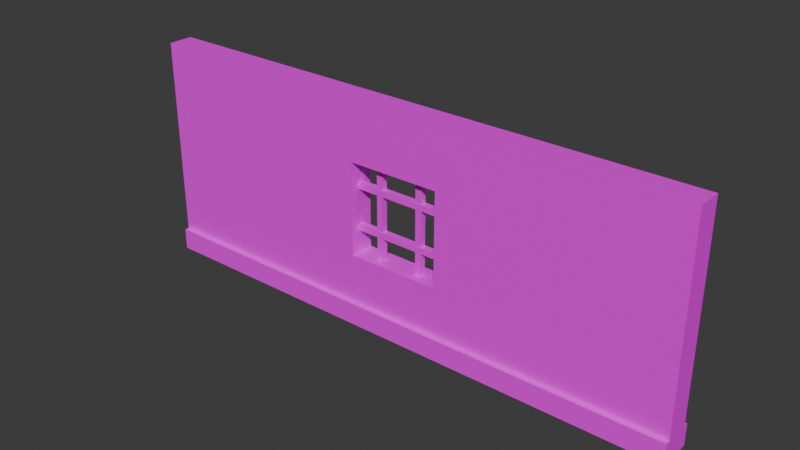 # Source: Window.blend  (saved by Blender 5.0.118; exported with 4.5.12 LTS)
import bpy
from mathutils import Matrix  # noqa: F401  (used for matrix-valued properties, if any)

bpy.ops.wm.read_factory_settings(use_empty=True)
scene = bpy.context.scene
scene.name = 'Scene'

# ---- collections
col_collection = bpy.data.collections.new('Collection'); scene.collection.children.link(col_collection)

# ---- images (referenced by path relative to the original .blend; pixels are not part of the script)
import os
ASSET_DIR = os.environ.get("B2B_ASSET_DIR", "")  # directory of the original .blend (textures are referenced by path, not embedded)
HERE = os.path.dirname(os.path.abspath(__file__))  # packed textures are extracted next to this script under _unpacked/

def load_image(name, relpath, width, height, colorspace="sRGB"):
    """Load a texture the original file referenced (path relative to the .blend, or extracted next to this script)."""
    p = next((c for c in (os.path.join(HERE, relpath), os.path.join(ASSET_DIR, relpath)) if relpath and os.path.exists(c)), "")
    if p:
        img = bpy.data.images.load(p, check_existing=True)
        img.name = name
    else:  # same state as the original file: an image datablock whose file is absent (Cycles renders it pink)
        img = bpy.data.images.new(name, width, height)
        img.source = "FILE"
        img.filepath = "//" + (relpath or name)
    img.colorspace_settings.name = colorspace
    return img
img_texturelabs_concrete_156s_jpg_001 = load_image('Texturelabs_Concrete_156S.jpg.001', 'Texturelabs_Concrete_156S.jpg', 1024, 1024, 'sRGB')
img_birch_png_001 = load_image('Birch.png.001', 'Birch.png', 1024, 1024, 'sRGB')
img_360_f_433772331_ipo5eqvn3bqhkb3vbprpygvkvuads9cq_jpg = load_image('360_F_433772331_iPo5eqvn3bqhKB3vBpRPyGVKvUaDs9CQ.jpg', '360_F_433772331_iPo5eqvn3bqhKB3vBpRPyGVKvUaDs9CQ.jpg', 1024, 1024, 'sRGB')

# ---- materials (node trees are filled in below, after node groups)
mat_wall = bpy.data.materials.new('Wall')
mat_baseboard = bpy.data.materials.new('Baseboard')
mat_darkwood = bpy.data.materials.new('DarkWood')

# ---- material node trees
mat_wall.use_nodes = True; mat_wall.node_tree.nodes.clear()
_N = mat_wall.node_tree.nodes; _L = mat_wall.node_tree.links
n0 = _N.new('ShaderNodeBsdfPrincipled'); n0.name = 'Principled BSDF'; n0.location = (-200, 100)
n1 = _N.new('ShaderNodeOutputMaterial'); n1.name = 'Material Output'; n1.location = (200, 100)
n2 = _N.new('ShaderNodeTexImage'); n2.name = 'Image Texture'; n2.location = (-490, 80)
n2.image = img_texturelabs_concrete_156s_jpg_001
_L.new(n0.outputs[0], n1.inputs[0])
_L.new(n2.outputs[0], n0.inputs[0])
n1.is_active_output = True
mat_baseboard.use_nodes = True; mat_baseboard.node_tree.nodes.clear()
_N = mat_baseboard.node_tree.nodes; _L = mat_baseboard.node_tree.links
n0 = _N.new('ShaderNodeBsdfPrincipled'); n0.name = 'Principled BSDF'; n0.location = (-200, 100)
n1 = _N.new('ShaderNodeOutputMaterial'); n1.name = 'Material Output'; n1.location = (200, 100)
n2 = _N.new('ShaderNodeTexImage'); n2.name = 'Image Texture'; n2.location = (-490, 80)
n2.image = img_birch_png_001
_L.new(n0.outputs[0], n1.inputs[0])
_L.new(n2.outputs[0], n0.inputs[0])
n1.is_active_output = True
mat_darkwood.use_nodes = True; mat_darkwood.node_tree.nodes.clear()
_N = mat_darkwood.node_tree.nodes; _L = mat_darkwood.node_tree.links
n0 = _N.new('ShaderNodeBsdfPrincipled'); n0.name = 'Principled BSDF'; n0.location = (-200, 100)
n1 = _N.new('ShaderNodeOutputMaterial'); n1.name = 'Material Output'; n1.location = (200, 100)
n2 = _N.new('ShaderNodeTexImage'); n2.name = 'Image Texture'; n2.location = (-490, 80)
n2.image = img_360_f_433772331_ipo5eqvn3bqhkb3vbprpygvkvuads9cq_jpg
_L.new(n0.outputs[0], n1.inputs[0])
_L.new(n2.outputs[0], n0.inputs[0])
n1.is_active_output = True

# ---- world
world_world = bpy.data.worlds.new('World'); scene.world = world_world
world_world.use_nodes = True; world_world.node_tree.nodes.clear()
_N = world_world.node_tree.nodes; _L = world_world.node_tree.links
n0 = _N.new('ShaderNodeOutputWorld'); n0.name = 'World Output'; n0.location = (200, 100)
n1 = _N.new('ShaderNodeBackground'); n1.name = 'Background'; n1.location = (-200, 100)
n1.inputs[0].default_value = (0.05088, 0.05088, 0.05088, 1.0)
_L.new(n1.outputs[0], n0.inputs[0])
n0.is_active_output = True
world_world.color = (0.05088, 0.05088, 0.05088)
world_world.sun_shadow_jitter_overblur = 0.0

# ---- meshes
me_cube_001 = bpy.data.meshes.new('Cube.001')
me_cube_001.from_pydata([(-8.0, -0.2, 0.0), (-8.0, -0.2, 0.35), (-8.0, 0.2, 0.0), (-8.0, 0.2, 0.35), (1.0, -0.2, 0.0), (1.0, -0.2, 0.35), (1.0, 0.2, 0.0), (1.0, 0.2, 0.35), (-8.0, -0.2, 3.6), (-8.0, 0.2, 3.6), (1.0, -0.2, 3.6), (1.0, 0.2, 3.6), (-8.0, 0.275, 0.0), (-8.0, 0.275, 0.35), (1.0, 0.275, 0.0), (1.0, 0.275, 0.35), (-8.0, -0.275, 0.0), (-8.0, -0.275, 0.35), (1.0, -0.275, 0.0), (1.0, -0.275, 0.35), (-2.75, 0.2, 0.0), (-4.25, 0.2, 0.0), (-4.25, -0.2, 0.0), (-2.75, -0.2, 0.0), (-2.75, 0.275, 0.0), (-4.25, 0.275, 0.0), (-4.25, -0.275, 0.0), (-2.75, -0.275, 0.0), (-4.23, 0.2, 1.135), (-2.73, 0.2, 1.135), (-4.23, 0.2, 2.635), (-2.73, 0.2, 2.635), (-4.23, -0.2, 1.135), (-2.73, -0.2, 1.135), (-4.23, -0.2, 2.635), (-2.73, -0.2, 2.635), (-3.18, -0.0536, 1.135), (-3.18, 0.0464, 1.135), (-3.08, 0.0464, 1.135), (-3.08, -0.0536, 1.135), (-3.881, -0.0536, 1.135), (-3.881, 0.0464, 1.135), (-3.781, 0.0464, 1.135), (-3.781, -0.0536, 1.135), (-3.18, -0.0536, 2.635), (-3.18, 0.0464, 2.635), (-3.08, 0.0464, 2.635), (-3.08, -0.0536, 2.635), (-3.881, -0.0536, 2.635), (-3.881, 0.0464, 2.635), (-3.781, 0.0464, 2.635), (-3.781, -0.0536, 2.635), (-4.23, -0.05756, 2.27), (-4.23, -0.05756, 2.17), (-4.23, 0.04244, 2.17), (-4.23, 0.04244, 2.27), (-4.23, -0.05756, 1.5), (-4.23, -0.05756, 1.6), (-4.23, 0.04244, 1.6), (-4.23, 0.04244, 1.5), (-2.73, -0.05756, 2.17), (-2.73, -0.05756, 2.27), (-2.73, 0.04244, 2.17), (-2.73, 0.04244, 2.27), (-2.73, -0.05756, 1.5), (-2.73, -0.05756, 1.6), (-2.73, 0.04244, 1.6), (-2.73, 0.04244, 1.5), (-3.18, -0.0536, 2.27), (-3.18, -0.0536, 2.17), (-3.18, -0.0536, 1.5), (-3.18, -0.0536, 1.6), (-3.18, 0.04244, 2.27), (-3.18, 0.04244, 1.6), (-3.18, 0.04244, 2.17), (-3.18, 0.04244, 1.5), (-3.08, -0.0536, 1.5), (-3.08, -0.0536, 1.6), (-3.08, -0.0536, 2.17), (-3.08, -0.0536, 2.27), (-3.08, 0.04244, 2.27), (-3.08, 0.04244, 1.6), (-3.08, 0.04244, 2.17), (-3.08, 0.04244, 1.5), (-3.781, -0.0536, 1.5), (-3.781, -0.0536, 1.6), (-3.781, -0.0536, 2.17), (-3.781, -0.0536, 2.27), (-3.881, -0.0536, 1.5), (-3.881, -0.0536, 1.6), (-3.881, -0.0536, 2.17), (-3.881, -0.0536, 2.27), (-3.881, 0.04244, 2.27), (-3.881, 0.04244, 1.5), (-3.881, 0.04244, 1.6), (-3.881, 0.04244, 2.17), (-3.781, 0.04244, 2.27), (-3.781, 0.04244, 1.5), (-3.781, 0.04244, 1.6), (-3.781, 0.04244, 2.17)], [], [(0, 1, 3, 2), (6, 7, 5, 4), (20, 6, 4, 23), (25, 12, 13, 15, 14, 24), (2, 3, 13, 12), (7, 6, 14, 15), (21, 2, 12, 25), (4, 5, 19, 18), (1, 0, 16, 17), (23, 4, 18, 27), (0, 22, 26, 16), (22, 23, 27, 26), (6, 20, 24, 14), (20, 21, 25, 24), (27, 18, 19, 17, 16, 26), (11, 9, 8, 10), (2, 21, 22, 0), (21, 20, 23, 22), (5, 1, 17, 19), (3, 7, 15, 13), (1, 8, 9, 3), (7, 11, 10, 5), (30, 28, 3, 9, 11, 7, 29, 31), (29, 7, 3, 28), (35, 33, 5, 10, 8, 1, 32, 34), (32, 1, 5, 33), (52, 34, 32, 56, 57, 58, 59, 28, 30, 55, 54, 53), (55, 30, 34, 52), (56, 32, 28, 59), (31, 29, 67, 66, 65, 64, 33, 35, 61, 60, 62, 63), (35, 31, 63, 61), (67, 29, 33, 64), (39, 33, 29, 38), (43, 40, 32, 33, 39, 36, 37, 38, 29, 28, 41, 42), (28, 32, 40, 41), (46, 31, 35, 47), (48, 34, 30, 49), (44, 47, 35, 34, 48, 51, 50, 49, 30, 31, 46, 45), (68, 44, 45, 37, 36, 70, 75, 73, 71, 69, 74, 72), (79, 47, 44, 68), (70, 36, 39, 76), (69, 71, 77, 78), (38, 37, 45, 46), (76, 39, 38, 46, 47, 79, 80, 82, 78, 77, 81, 83), (87, 51, 48, 91), (88, 40, 43, 84), (85, 86, 90, 89), (48, 49, 41, 40, 88, 93, 94, 89, 90, 95, 92, 91), (42, 41, 49, 50), (84, 43, 42, 50, 51, 87, 96, 99, 86, 85, 98, 97), (96, 72, 74, 99), (80, 63, 62, 82), (55, 92, 95, 54), (52, 53, 60, 61), (62, 60, 53, 54, 95, 90, 86, 99, 74, 69, 78, 82), (92, 55, 52, 61, 63, 80, 79, 68, 72, 96, 87, 91), (81, 66, 67, 83), (98, 73, 75, 97), (93, 59, 58, 94), (57, 56, 64, 65), (58, 57, 65, 66, 81, 77, 71, 73, 98, 85, 89, 94), (64, 56, 59, 93, 88, 84, 97, 75, 70, 76, 83, 67)])
me_cube_001.polygons.foreach_set('material_index', [1, 1, 1, 1, 1, 1, 1, 1, 1, 1, 1, 1, 1, 1, 1, 0, 1, 1, 1, 1, 0, 0, 0, 0, 0, 0, 2, 2, 2, 2, 2, 2, 2, 2, 2, 2, 2, 2, 2, 2, 2, 2, 2, 2, 2, 2, 2, 2, 2, 2, 2, 2, 2, 2, 2, 2, 2, 2, 2, 2, 2, 2])
_uv = me_cube_001.uv_layers.new(name='UVMap')
_uv.uv.foreach_set('vector', [0.0, 0.0, 0.0, 1.0, 0.0, 1.0, 0.0, 0.0, 1.0, 0.0, 1.0, 1.0, 1.0, 1.0, 1.0, 0.0, -0.3435, 0.001909, -0.007962, 0.001909, -0.007962, 1.009, -0.3435, 1.009, -0.6791, 0.001909, -1.015, 0.001909, 0.9988, -1.005, 1.0, 1.0, -0.007962, 0.001909, -0.3435, 0.001909, 0.0, 0.0, 0.0, 1.0, 0.0, 1.0, 0.0, 0.0, 1.0, 1.0, 1.0, 0.0, 1.0, 0.0, 1.0, 1.0, -0.6791, 0.001909, -1.015, 0.001909, -1.015, 0.001909, -0.6791, 0.001909, 1.0, 0.0, 1.0, 1.0, 1.0, 1.0, 1.0, 0.0, 0.0, 1.0, 0.0, 0.0, 0.0, 0.0, 0.0, 1.0, -0.3435, 1.009, -0.007962, 1.009, -0.007962, 1.009, -0.3435, 1.009, -1.015, 1.009, -0.6791, 1.009, -0.6791, 1.009, -1.015, 1.009, -0.6791, 1.009, -0.3435, 1.009, -0.3435, 1.009, -0.6791, 1.009, -0.007962, 0.001909, -0.3435, 0.001909, -0.3435, 0.001909, -0.007962, 0.001909, -0.3435, 0.001909, -0.6791, 0.001909, -0.6791, 0.001909, -0.3435, 0.001909, -0.3435, 1.009, -0.007962, 1.009, 1.0, 1.0, 0.9988, 2.015, -1.015, 1.009, -0.6791, 1.009, 0.9988, 0.001909, 2.005, 0.001909, 2.005, 1.009, 0.9988, 1.009, -1.015, 0.001909, -0.6791, 0.001909, -0.6791, 1.009, -1.015, 1.009, -0.6791, 0.001909, -0.3435, 0.001909, -0.3435, 1.009, -0.6791, 1.009, 0.9988, 1.009, 0.9988, 2.015, 0.9988, 2.015, 0.9988, 1.009, 0.9988, -1.005, 0.9988, 0.001909, 0.9988, 0.001909, 0.9988, -1.005, -2.487e-09, 0.002451, -2.487e-09, 1.002, 0.0, 1.0, 0.0, 0.0, 1.0, 0.0, 1.0, 1.0, 1.0, 1.002, 1.0, 0.002451, 1.241, 0.2938, 0.6971, 0.1029, 0.0, 0.0, 2.005, 0.001909, 1.0, 1.0, 1.0, 0.0, 0.7895, 0.1399, 1.167, 0.4136, 0.7895, 0.1399, 1.0, 0.0, 0.0, 0.0, 0.6971, 0.1029, 0.585, 0.708, 0.5853, 0.2447, 1.0, 0.002451, 0.9988, 1.009, -2.487e-09, 1.002, -2.487e-09, 0.002451, 0.4187, 0.2445, 0.4185, 0.7072, 0.4187, 0.2445, -2.487e-09, 0.002451, 1.0, 0.002451, 0.5853, 0.2447, 0.5641, 0.08993, 0.625, 0.008996, 0.375, 0.008996, 0.4359, 0.08993, 0.4525, 0.08993, 0.4525, 0.1467, 0.4359, 0.1467, 0.375, 0.2363, 0.625, 0.2363, 0.5641, 0.1467, 0.5475, 0.1467, 0.5475, 0.08993, 0.5641, 0.1467, 0.625, 0.2363, 0.625, 0.008996, 0.5641, 0.08993, 0.4359, 0.08993, 0.375, 0.008996, 0.375, 0.2363, 0.4359, 0.1467, 0.625, 0.5137, 0.375, 0.5137, 0.4359, 0.6033, 0.4525, 0.6033, 0.4525, 0.6601, 0.4359, 0.6601, 0.375, 0.741, 0.625, 0.741, 0.5641, 0.6601, 0.5475, 0.6601, 0.5475, 0.6033, 0.5641, 0.6033, 0.625, 0.741, 0.625, 0.5137, 0.5641, 0.6033, 0.5641, 0.6601, 0.4359, 0.6033, 0.375, 0.5137, 0.375, 0.741, 0.4359, 0.6601, 0.3168, 0.6578, 0.375, 0.741, 0.375, 0.5137, 0.3168, 0.601, 0.1999, 0.6578, 0.1832, 0.6578, 0.125, 0.741, 0.375, 0.741, 0.3168, 0.6578, 0.3001, 0.6578, 0.3001, 0.601, 0.3168, 0.601, 0.375, 0.5137, 0.125, 0.5137, 0.1832, 0.601, 0.1999, 0.601, 0.125, 0.5137, 0.125, 0.741, 0.1832, 0.6578, 0.1832, 0.601, 0.6832, 0.601, 0.625, 0.5137, 0.625, 0.741, 0.6832, 0.6578, 0.8168, 0.6578, 0.875, 0.741, 0.875, 0.5137, 0.8168, 0.601, 0.6999, 0.6578, 0.6832, 0.6578, 0.625, 0.741, 0.875, 0.741, 0.8168, 0.6578, 0.8001, 0.6578, 0.8001, 0.601, 0.8168, 0.601, 0.875, 0.5137, 0.625, 0.5137, 0.6832, 0.601, 0.6999, 0.601, 0.6026, 0.6578, 0.6999, 0.6578, 0.6999, 0.601, 0.3001, 0.601, 0.3001, 0.6578, 0.3974, 0.6578, 0.3974, 0.6033, 0.4241, 0.6033, 0.4241, 0.6578, 0.5759, 0.6578, 0.5759, 0.6033, 0.6026, 0.6033, 0.594, 0.6578, 0.6832, 0.6578, 0.6999, 0.6578, 0.6026, 0.6578, 0.3974, 0.6578, 0.3001, 0.6578, 0.3168, 0.6578, 0.406, 0.6578, 0.5759, 0.6578, 0.4241, 0.6578, 0.4304, 0.6578, 0.5696, 0.6578, 0.3168, 0.601, 0.3001, 0.601, 0.6999, 0.601, 0.6832, 0.601, 0.406, 0.6578, 0.3168, 0.6578, 0.3168, 0.601, 0.6832, 0.601, 0.6832, 0.6578, 0.594, 0.6578, 0.594, 0.6033, 0.5696, 0.6033, 0.5696, 0.6578, 0.4304, 0.6578, 0.4304, 0.6033, 0.406, 0.6033, 0.654, 0.6578, 0.8001, 0.6578, 0.8168, 0.6578, 0.6626, 0.6578, 0.3374, 0.6578, 0.1832, 0.6578, 0.1999, 0.6578, 0.346, 0.6578, 0.386, 0.6578, 0.614, 0.6578, 0.6203, 0.6578, 0.3797, 0.6578, 0.8168, 0.6578, 0.8168, 0.601, 0.1832, 0.601, 0.1832, 0.6578, 0.3374, 0.6578, 0.3374, 0.6033, 0.3797, 0.6033, 0.3797, 0.6578, 0.6203, 0.6578, 0.6203, 0.6033, 0.6626, 0.6033, 0.6626, 0.6578, 0.1999, 0.601, 0.1832, 0.601, 0.8168, 0.601, 0.8001, 0.601, 0.346, 0.6578, 0.1999, 0.6578, 0.1999, 0.601, 0.8001, 0.601, 0.8001, 0.6578, 0.654, 0.6578, 0.654, 0.6033, 0.614, 0.6033, 0.614, 0.6578, 0.386, 0.6578, 0.386, 0.6033, 0.346, 0.6033, 0.625, 0.3397, 0.625, 0.4149, 0.375, 0.4149, 0.375, 0.3397, 0.625, 0.4274, 0.625, 0.471, 0.375, 0.471, 0.375, 0.4274, 0.625, 0.2835, 0.625, 0.3272, 0.375, 0.3272, 0.375, 0.2835, 0.625, 0.9665, 0.375, 0.9665, 0.375, 0.779, 0.625, 0.779, 0.346, 0.5, 0.346, 0.75, 0.1585, 0.75, 0.1585, 0.5, 0.2022, 0.5, 0.2022, 0.7401, 0.2147, 0.7401, 0.2147, 0.5, 0.2899, 0.5, 0.2899, 0.7401, 0.3024, 0.7401, 0.3024, 0.5, 0.7978, 0.5, 0.8415, 0.5, 0.8415, 0.75, 0.654, 0.75, 0.654, 0.5, 0.6976, 0.5, 0.6976, 0.7401, 0.7101, 0.7401, 0.7101, 0.5, 0.7853, 0.5, 0.7853, 0.7401, 0.7978, 0.7401, 0.375, 0.4274, 0.375, 0.471, 0.625, 0.471, 0.625, 0.4274, 0.375, 0.3397, 0.375, 0.4149, 0.625, 0.4149, 0.625, 0.3397, 0.625, 0.3272, 0.625, 0.2835, 0.375, 0.2835, 0.375, 0.3272, 0.375, 0.9665, 0.625, 0.9665, 0.625, 0.779, 0.375, 0.779, 0.1585, 0.5, 0.1585, 0.75, 0.346, 0.75, 0.346, 0.5, 0.3024, 0.5, 0.3024, 0.7401, 0.2899, 0.7401, 0.2899, 0.5, 0.2147, 0.5, 0.2147, 0.7401, 0.2022, 0.7401, 0.2022, 0.5, 0.654, 0.75, 0.8415, 0.75, 0.8415, 0.5, 0.7978, 0.5, 0.7978, 0.7401, 0.7853, 0.7401, 0.7853, 0.5, 0.7101, 0.5, 0.7101, 0.7401, 0.6976, 0.7401, 0.6976, 0.5, 0.654, 0.5])
me_cube_001.materials.append(mat_wall)
me_cube_001.materials.append(mat_baseboard)
me_cube_001.materials.append(mat_darkwood)
me_cube_001.update()

# ---- objects
ob_wall = bpy.data.objects.new('Wall', me_cube_001)

# ---- transforms, parenting, visibility, modifiers, constraints
ob_wall.location = (0.0, 0.0, 0.0)

# ---- collection membership
col_collection.objects.link(ob_wall)

# ---- scene / render settings (as saved in the file)
scene.frame_start = 1; scene.frame_end = 250; scene.frame_set(1)
scene.render.engine = 'BLENDER_EEVEE_NEXT'
scene.render.bake_bias = 0.0
scene.render.bake_samples = 0
scene.cycles.sampling_pattern = 'TABULATED_SOBOL'
scene.eevee.use_volume_custom_range = False
bpy.context.view_layer.update()

# ---- added for rendering (the .blend has no active camera and no usable light): camera, sun
cam_auto = bpy.data.cameras.new('AutoCamera')
cam_auto.lens = 50.0
cam_auto.sensor_width = 36.0
cam_auto.clip_end = 1000.0
ob_auto_camera = bpy.data.objects.new('AutoCamera', cam_auto)
scene.collection.objects.link(ob_auto_camera)
ob_auto_camera.location = (5.4829, -10.7795, 8.98632)
ob_auto_camera.rotation_euler = (1.09748, -7.21219e-08, 0.694738)
scene.camera = ob_auto_camera
light_auto_sun = bpy.data.lights.new('AutoSun', 'SUN')
light_auto_sun.energy = 3.0
light_auto_sun.angle = 0.0523599
ob_auto_sun = bpy.data.objects.new('AutoSun', light_auto_sun)
scene.collection.objects.link(ob_auto_sun)
ob_auto_sun.rotation_euler = (0.872665, 0.174533, 0.523599)
bpy.context.view_layer.update()
